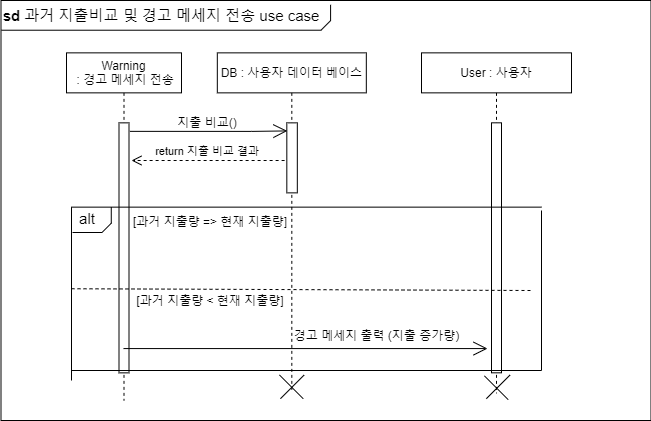

The diagram above was exported from draw.io. Its source (the exported page's mxGraphModel, read from the mxfile embedded in the PNG):
<mxGraphModel dx="2489" dy="746" grid="1" gridSize="10" guides="1" tooltips="1" connect="1" arrows="1" fold="1" page="1" pageScale="1" pageWidth="827" pageHeight="1169" math="0" shadow="0">
  <root>
    <mxCell id="vEHILXynqnsA_kd_9tVo-0" />
    <mxCell id="vEHILXynqnsA_kd_9tVo-1" parent="vEHILXynqnsA_kd_9tVo-0" />
    <mxCell id="vEHILXynqnsA_kd_9tVo-2" value="" style="rounded=0;whiteSpace=wrap;html=1;" vertex="1" parent="vEHILXynqnsA_kd_9tVo-1">
      <mxGeometry x="-60.5" y="50" width="650" height="420" as="geometry" />
    </mxCell>
    <mxCell id="vEHILXynqnsA_kd_9tVo-3" value="User : 사용자" style="shape=umlLifeline;perimeter=lifelinePerimeter;container=1;collapsible=0;recursiveResize=0;rounded=0;shadow=0;strokeWidth=1;" vertex="1" parent="vEHILXynqnsA_kd_9tVo-1">
      <mxGeometry x="360" y="102.36" width="150" height="340.26975653099714" as="geometry" />
    </mxCell>
    <mxCell id="vEHILXynqnsA_kd_9tVo-4" value="" style="points=[];perimeter=orthogonalPerimeter;rounded=0;shadow=0;strokeWidth=1;" vertex="1" parent="vEHILXynqnsA_kd_9tVo-3">
      <mxGeometry x="70.00000000000001" y="69.96000000000001" width="10" height="250" as="geometry" />
    </mxCell>
    <mxCell id="vEHILXynqnsA_kd_9tVo-5" value="" style="line;strokeWidth=1;html=1;rotation=-135;" vertex="1" parent="vEHILXynqnsA_kd_9tVo-3">
      <mxGeometry x="58" y="329.90999999999997" width="33.59" height="9.97" as="geometry" />
    </mxCell>
    <mxCell id="vEHILXynqnsA_kd_9tVo-6" value="" style="line;strokeWidth=1;html=1;rotation=-45;" vertex="1" parent="vEHILXynqnsA_kd_9tVo-3">
      <mxGeometry x="59.92561102651939" y="327.6702434690027" width="33.588740449169364" height="12.599513061994484" as="geometry" />
    </mxCell>
    <mxCell id="vEHILXynqnsA_kd_9tVo-7" value="DB : 사용자 데이터 베이스" style="shape=umlLifeline;perimeter=lifelinePerimeter;container=1;collapsible=0;recursiveResize=0;rounded=0;shadow=0;strokeWidth=1;" vertex="1" parent="vEHILXynqnsA_kd_9tVo-1">
      <mxGeometry x="155.82" y="102.36" width="149" height="337.64" as="geometry" />
    </mxCell>
    <mxCell id="vEHILXynqnsA_kd_9tVo-8" value="" style="points=[];perimeter=orthogonalPerimeter;rounded=0;shadow=0;strokeWidth=1;" vertex="1" parent="vEHILXynqnsA_kd_9tVo-7">
      <mxGeometry x="69.5" y="70" width="10.5" height="70" as="geometry" />
    </mxCell>
    <mxCell id="vEHILXynqnsA_kd_9tVo-9" value="" style="group" connectable="0" vertex="1" parent="vEHILXynqnsA_kd_9tVo-7">
      <mxGeometry x="57.66436888849668" y="317.6393688884967" width="33.661262223006645" height="32.6612622230067" as="geometry" />
    </mxCell>
    <mxCell id="vEHILXynqnsA_kd_9tVo-10" value="" style="group" vertex="1" connectable="0" parent="vEHILXynqnsA_kd_9tVo-9">
      <mxGeometry x="7.105427357601002e-15" y="2.4868995751603507e-14" width="33.66126222300663" height="32.66126222300663" as="geometry" />
    </mxCell>
    <mxCell id="vEHILXynqnsA_kd_9tVo-11" value="" style="line;strokeWidth=1;html=1;rotation=-135;" vertex="1" parent="vEHILXynqnsA_kd_9tVo-10">
      <mxGeometry x="-0.46436888849668634" y="10.030631111503315" width="33.59" height="12.6" as="geometry" />
    </mxCell>
    <mxCell id="vEHILXynqnsA_kd_9tVo-12" value="" style="line;strokeWidth=1;html=1;rotation=-45;" vertex="1" parent="vEHILXynqnsA_kd_9tVo-10">
      <mxGeometry x="0.5356311115033137" y="10.030631111503315" width="33.59" height="12.6" as="geometry" />
    </mxCell>
    <mxCell id="vEHILXynqnsA_kd_9tVo-13" value="" style="line;strokeWidth=1;html=1;" vertex="1" parent="vEHILXynqnsA_kd_9tVo-1">
      <mxGeometry x="-60" y="74.72" width="320" height="10" as="geometry" />
    </mxCell>
    <mxCell id="vEHILXynqnsA_kd_9tVo-14" value="" style="line;strokeWidth=1;html=1;rotation=-45;" vertex="1" parent="vEHILXynqnsA_kd_9tVo-1">
      <mxGeometry x="258" y="69.72000000000003" width="13" height="10" as="geometry" />
    </mxCell>
    <mxCell id="vEHILXynqnsA_kd_9tVo-15" value="" style="line;strokeWidth=1;html=1;rotation=-90;" vertex="1" parent="vEHILXynqnsA_kd_9tVo-1">
      <mxGeometry x="261" y="57.360000000000014" width="16.18" height="10" as="geometry" />
    </mxCell>
    <mxCell id="vEHILXynqnsA_kd_9tVo-16" value="&lt;font style=&quot;font-size: 15px&quot;&gt;&lt;b&gt;sd&lt;/b&gt;&amp;nbsp;과거 지출비교 및 경고 메세지 전송 use case&lt;/font&gt;" style="text;html=1;strokeColor=none;fillColor=none;align=center;verticalAlign=middle;whiteSpace=wrap;rounded=0;" vertex="1" parent="vEHILXynqnsA_kd_9tVo-1">
      <mxGeometry x="-60" y="54.72" width="320" height="20" as="geometry" />
    </mxCell>
    <mxCell id="vEHILXynqnsA_kd_9tVo-17" value="" style="endArrow=open;endFill=1;endSize=12;html=1;rounded=0;edgeStyle=orthogonalEdgeStyle;exitX=1.09;exitY=0.034;exitDx=0;exitDy=0;exitPerimeter=0;entryX=0.048;entryY=0.267;entryDx=0;entryDy=0;entryPerimeter=0;" edge="1" parent="vEHILXynqnsA_kd_9tVo-1" source="vEHILXynqnsA_kd_9tVo-20">
      <mxGeometry width="160" relative="1" as="geometry">
        <mxPoint x="70" y="180.70000000000005" as="sourcePoint" />
        <mxPoint x="225.82399999999961" y="180.41999999999996" as="targetPoint" />
        <Array as="points">
          <mxPoint x="190" y="181" />
        </Array>
      </mxGeometry>
    </mxCell>
    <mxCell id="vEHILXynqnsA_kd_9tVo-18" value="지출 비교()" style="text;html=1;strokeColor=none;fillColor=none;align=center;verticalAlign=middle;whiteSpace=wrap;rounded=0;" vertex="1" parent="vEHILXynqnsA_kd_9tVo-1">
      <mxGeometry x="85.81999999999994" y="162.36" width="120" height="20" as="geometry" />
    </mxCell>
    <mxCell id="vEHILXynqnsA_kd_9tVo-19" value="Warning&#10; : 경고 메세지 전송" style="shape=umlLifeline;perimeter=lifelinePerimeter;container=1;collapsible=0;recursiveResize=0;rounded=0;shadow=0;strokeWidth=1;" vertex="1" parent="vEHILXynqnsA_kd_9tVo-1">
      <mxGeometry x="5" y="102.36" width="115" height="347.64" as="geometry" />
    </mxCell>
    <mxCell id="vEHILXynqnsA_kd_9tVo-20" value="" style="points=[];perimeter=orthogonalPerimeter;rounded=0;shadow=0;strokeWidth=1;" vertex="1" parent="vEHILXynqnsA_kd_9tVo-19">
      <mxGeometry x="52.5" y="70" width="10" height="250" as="geometry" />
    </mxCell>
    <mxCell id="vEHILXynqnsA_kd_9tVo-21" value="" style="endArrow=open;endFill=1;endSize=12;html=1;rounded=0;entryX=-0.4;entryY=0.903;entryDx=0;entryDy=0;entryPerimeter=0;" edge="1" parent="vEHILXynqnsA_kd_9tVo-1" source="vEHILXynqnsA_kd_9tVo-19" target="vEHILXynqnsA_kd_9tVo-4">
      <mxGeometry width="160" relative="1" as="geometry">
        <mxPoint x="399.6500000000001" y="404.5" as="sourcePoint" />
        <mxPoint x="70" y="403" as="targetPoint" />
      </mxGeometry>
    </mxCell>
    <mxCell id="vEHILXynqnsA_kd_9tVo-22" value="경고 메세지 출력 (지출 증가량)" style="text;html=1;strokeColor=none;fillColor=none;align=center;verticalAlign=middle;whiteSpace=wrap;rounded=0;" vertex="1" parent="vEHILXynqnsA_kd_9tVo-1">
      <mxGeometry x="227.17000000000002" y="375" width="177.3" height="20" as="geometry" />
    </mxCell>
    <mxCell id="vEHILXynqnsA_kd_9tVo-23" style="edgeStyle=none;shape=flexArrow;rounded=0;orthogonalLoop=1;jettySize=auto;html=1;exitX=0.5;exitY=1;exitDx=0;exitDy=0;" edge="1" parent="vEHILXynqnsA_kd_9tVo-1" source="vEHILXynqnsA_kd_9tVo-22" target="vEHILXynqnsA_kd_9tVo-22">
      <mxGeometry relative="1" as="geometry" />
    </mxCell>
    <mxCell id="vEHILXynqnsA_kd_9tVo-24" value="" style="shape=partialRectangle;whiteSpace=wrap;html=1;bottom=0;right=0;fillColor=none;" vertex="1" parent="vEHILXynqnsA_kd_9tVo-1">
      <mxGeometry x="10" y="256.64" width="470" height="173.36" as="geometry" />
    </mxCell>
    <mxCell id="vEHILXynqnsA_kd_9tVo-25" value="" style="shape=partialRectangle;whiteSpace=wrap;html=1;top=0;left=0;fillColor=none;" vertex="1" parent="vEHILXynqnsA_kd_9tVo-1">
      <mxGeometry x="10" y="260" width="470" height="160" as="geometry" />
    </mxCell>
    <mxCell id="vEHILXynqnsA_kd_9tVo-26" value="" style="line;strokeWidth=1;html=1;" vertex="1" parent="vEHILXynqnsA_kd_9tVo-1">
      <mxGeometry x="11" y="277" width="30" height="10" as="geometry" />
    </mxCell>
    <mxCell id="vEHILXynqnsA_kd_9tVo-27" value="" style="line;strokeWidth=1;html=1;rotation=-45;" vertex="1" parent="vEHILXynqnsA_kd_9tVo-1">
      <mxGeometry x="39" y="272" width="13" height="10" as="geometry" />
    </mxCell>
    <mxCell id="vEHILXynqnsA_kd_9tVo-28" value="" style="line;strokeWidth=1;html=1;rotation=-90;" vertex="1" parent="vEHILXynqnsA_kd_9tVo-1">
      <mxGeometry x="41.68000000000001" y="258.32" width="16.18" height="12.64" as="geometry" />
    </mxCell>
    <mxCell id="vEHILXynqnsA_kd_9tVo-29" value="&lt;span style=&quot;font-size: 15px&quot;&gt;alt&lt;/span&gt;" style="text;html=1;strokeColor=none;fillColor=none;align=center;verticalAlign=middle;whiteSpace=wrap;rounded=0;" vertex="1" parent="vEHILXynqnsA_kd_9tVo-1">
      <mxGeometry x="6" y="258.32" width="40" height="20" as="geometry" />
    </mxCell>
    <mxCell id="vEHILXynqnsA_kd_9tVo-30" value="" style="endArrow=none;dashed=1;html=1;rounded=0;entryX=1;entryY=0.5;entryDx=0;entryDy=0;exitX=0;exitY=0.489;exitDx=0;exitDy=0;exitPerimeter=0;" edge="1" parent="vEHILXynqnsA_kd_9tVo-1" source="vEHILXynqnsA_kd_9tVo-25">
      <mxGeometry width="50" height="50" relative="1" as="geometry">
        <mxPoint x="30" y="340" as="sourcePoint" />
        <mxPoint x="470" y="340" as="targetPoint" />
      </mxGeometry>
    </mxCell>
    <mxCell id="vEHILXynqnsA_kd_9tVo-31" value="[과거 지출량 =&amp;gt; 현재 지출량]" style="text;html=1;strokeColor=none;fillColor=none;align=center;verticalAlign=middle;whiteSpace=wrap;rounded=0;" vertex="1" parent="vEHILXynqnsA_kd_9tVo-1">
      <mxGeometry x="49" y="261.18" width="200" height="20" as="geometry" />
    </mxCell>
    <mxCell id="vEHILXynqnsA_kd_9tVo-32" value="[과거 지출량 &amp;lt; 현재 지출량]" style="text;html=1;strokeColor=none;fillColor=none;align=center;verticalAlign=middle;whiteSpace=wrap;rounded=0;" vertex="1" parent="vEHILXynqnsA_kd_9tVo-1">
      <mxGeometry x="49" y="340" width="200" height="20" as="geometry" />
    </mxCell>
    <mxCell id="vEHILXynqnsA_kd_9tVo-33" value="return 지출 비교 결과" style="verticalAlign=bottom;endArrow=open;dashed=1;endSize=8;shadow=0;strokeWidth=1;exitX=-0.289;exitY=0.835;exitDx=0;exitDy=0;exitPerimeter=0;" edge="1" parent="vEHILXynqnsA_kd_9tVo-1">
      <mxGeometry relative="1" as="geometry">
        <mxPoint x="70" y="210" as="targetPoint" />
        <mxPoint x="223.11000000000013" y="210" as="sourcePoint" />
      </mxGeometry>
    </mxCell>
    <mxCell id="vEHILXynqnsA_kd_9tVo-34" style="edgeStyle=orthogonalEdgeStyle;rounded=0;orthogonalLoop=1;jettySize=auto;html=1;exitX=0.5;exitY=1;exitDx=0;exitDy=0;" edge="1" parent="vEHILXynqnsA_kd_9tVo-1" source="vEHILXynqnsA_kd_9tVo-24" target="vEHILXynqnsA_kd_9tVo-24">
      <mxGeometry relative="1" as="geometry" />
    </mxCell>
  </root>
</mxGraphModel>